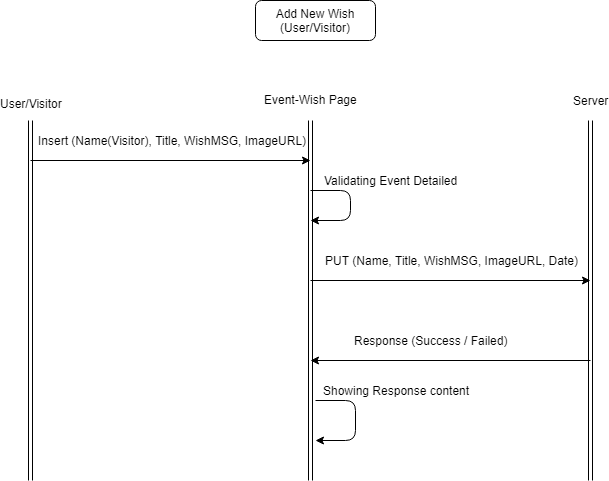

The diagram above was exported from draw.io. Its source (the exported page's mxGraphModel, read from the mxfile embedded in the PNG):
<mxGraphModel dx="754" dy="386" grid="1" gridSize="10" guides="1" tooltips="1" connect="1" arrows="1" fold="1" page="1" pageScale="1" pageWidth="850" pageHeight="1100" math="0" shadow="0">
  <root>
    <mxCell id="0" />
    <mxCell id="1" parent="0" />
    <mxCell id="IHuATH1ltMoePKjROZ6r-1" value="" style="shape=link;html=1;" edge="1" parent="1">
      <mxGeometry width="50" height="50" relative="1" as="geometry">
        <mxPoint x="119" y="1079.9999999999998" as="sourcePoint" />
        <mxPoint x="119" y="720" as="targetPoint" />
      </mxGeometry>
    </mxCell>
    <mxCell id="IHuATH1ltMoePKjROZ6r-2" value="User/Visitor" style="text;html=1;resizable=0;points=[];align=center;verticalAlign=middle;labelBackgroundColor=#ffffff;" vertex="1" connectable="0" parent="IHuATH1ltMoePKjROZ6r-1">
      <mxGeometry x="0.9176" y="-7" relative="1" as="geometry">
        <mxPoint x="-7" y="-32" as="offset" />
      </mxGeometry>
    </mxCell>
    <mxCell id="IHuATH1ltMoePKjROZ6r-3" value="" style="shape=link;html=1;" edge="1" parent="1">
      <mxGeometry width="50" height="50" relative="1" as="geometry">
        <mxPoint x="399" y="1079.9999999999998" as="sourcePoint" />
        <mxPoint x="399" y="720" as="targetPoint" />
      </mxGeometry>
    </mxCell>
    <mxCell id="IHuATH1ltMoePKjROZ6r-4" value="Event-Wish Page" style="text;html=1;resizable=0;points=[];align=center;verticalAlign=middle;labelBackgroundColor=#ffffff;" vertex="1" connectable="0" parent="IHuATH1ltMoePKjROZ6r-3">
      <mxGeometry x="0.8252" y="-7" relative="1" as="geometry">
        <mxPoint x="-7" y="-52" as="offset" />
      </mxGeometry>
    </mxCell>
    <mxCell id="IHuATH1ltMoePKjROZ6r-5" value="Add New Wish (User/Visitor)" style="rounded=1;whiteSpace=wrap;html=1;" vertex="1" parent="1">
      <mxGeometry x="344" y="600" width="120" height="40" as="geometry" />
    </mxCell>
    <mxCell id="IHuATH1ltMoePKjROZ6r-6" value="" style="shape=link;html=1;" edge="1" parent="1">
      <mxGeometry width="50" height="50" relative="1" as="geometry">
        <mxPoint x="679" y="1079.9999999999998" as="sourcePoint" />
        <mxPoint x="679" y="720" as="targetPoint" />
      </mxGeometry>
    </mxCell>
    <mxCell id="IHuATH1ltMoePKjROZ6r-7" value="Server" style="text;html=1;resizable=0;points=[];align=center;verticalAlign=middle;labelBackgroundColor=#ffffff;" vertex="1" connectable="0" parent="IHuATH1ltMoePKjROZ6r-6">
      <mxGeometry x="0.3882" y="-1" relative="1" as="geometry">
        <mxPoint x="-1" y="-130.5" as="offset" />
      </mxGeometry>
    </mxCell>
    <mxCell id="IHuATH1ltMoePKjROZ6r-8" value="" style="endArrow=classic;html=1;" edge="1" parent="1">
      <mxGeometry width="50" height="50" relative="1" as="geometry">
        <mxPoint x="119" y="759.9999999999998" as="sourcePoint" />
        <mxPoint x="399" y="759.9999999999998" as="targetPoint" />
      </mxGeometry>
    </mxCell>
    <mxCell id="IHuATH1ltMoePKjROZ6r-9" value="Insert (Name(Visitor), Title, WishMSG, ImageURL)" style="text;html=1;resizable=0;points=[];align=center;verticalAlign=middle;labelBackgroundColor=#ffffff;" vertex="1" connectable="0" parent="IHuATH1ltMoePKjROZ6r-8">
      <mxGeometry x="0.1993" y="-4" relative="1" as="geometry">
        <mxPoint x="-27" y="-24" as="offset" />
      </mxGeometry>
    </mxCell>
    <mxCell id="IHuATH1ltMoePKjROZ6r-10" value="" style="endArrow=classic;html=1;" edge="1" parent="1">
      <mxGeometry width="50" height="50" relative="1" as="geometry">
        <mxPoint x="399" y="879.9999999999998" as="sourcePoint" />
        <mxPoint x="679" y="879.9999999999998" as="targetPoint" />
      </mxGeometry>
    </mxCell>
    <mxCell id="IHuATH1ltMoePKjROZ6r-11" value="PUT (Name, Title, WishMSG, ImageURL, Date)" style="text;html=1;resizable=0;points=[];align=center;verticalAlign=middle;labelBackgroundColor=#ffffff;" vertex="1" connectable="0" parent="IHuATH1ltMoePKjROZ6r-10">
      <mxGeometry x="0.2749" y="-4" relative="1" as="geometry">
        <mxPoint x="-37" y="-24" as="offset" />
      </mxGeometry>
    </mxCell>
    <mxCell id="IHuATH1ltMoePKjROZ6r-12" value="" style="endArrow=classic;html=1;" edge="1" parent="1">
      <mxGeometry width="50" height="50" relative="1" as="geometry">
        <mxPoint x="399" y="789.9999999999998" as="sourcePoint" />
        <mxPoint x="399" y="819.9999999999998" as="targetPoint" />
        <Array as="points">
          <mxPoint x="439" y="790" />
          <mxPoint x="439" y="820" />
        </Array>
      </mxGeometry>
    </mxCell>
    <mxCell id="IHuATH1ltMoePKjROZ6r-13" value="Validating Event Detailed" style="text;html=1;resizable=0;points=[];align=center;verticalAlign=middle;labelBackgroundColor=#ffffff;" vertex="1" connectable="0" parent="IHuATH1ltMoePKjROZ6r-12">
      <mxGeometry x="0.6639" y="-1" relative="1" as="geometry">
        <mxPoint x="62" y="-39" as="offset" />
      </mxGeometry>
    </mxCell>
    <mxCell id="IHuATH1ltMoePKjROZ6r-14" value="" style="endArrow=classic;html=1;" edge="1" parent="1">
      <mxGeometry width="50" height="50" relative="1" as="geometry">
        <mxPoint x="679" y="959.9999999999998" as="sourcePoint" />
        <mxPoint x="399" y="959.9999999999998" as="targetPoint" />
      </mxGeometry>
    </mxCell>
    <mxCell id="IHuATH1ltMoePKjROZ6r-15" value="Response (Success / Failed)" style="text;html=1;resizable=0;points=[];align=center;verticalAlign=middle;labelBackgroundColor=#ffffff;" vertex="1" connectable="0" parent="IHuATH1ltMoePKjROZ6r-14">
      <mxGeometry x="-0.1237" y="5" relative="1" as="geometry">
        <mxPoint x="-37.5" y="-25" as="offset" />
      </mxGeometry>
    </mxCell>
    <mxCell id="IHuATH1ltMoePKjROZ6r-16" value="" style="endArrow=classic;html=1;" edge="1" parent="1">
      <mxGeometry width="50" height="50" relative="1" as="geometry">
        <mxPoint x="404" y="999.9999999999998" as="sourcePoint" />
        <mxPoint x="404" y="1039.9999999999998" as="targetPoint" />
        <Array as="points">
          <mxPoint x="444" y="1000" />
          <mxPoint x="444" y="1040" />
        </Array>
      </mxGeometry>
    </mxCell>
    <mxCell id="IHuATH1ltMoePKjROZ6r-17" value="Showing Response content" style="text;html=1;resizable=0;points=[];align=center;verticalAlign=middle;labelBackgroundColor=#ffffff;" vertex="1" connectable="0" parent="IHuATH1ltMoePKjROZ6r-16">
      <mxGeometry x="0.6985" y="-4" relative="1" as="geometry">
        <mxPoint x="62.5" y="-46" as="offset" />
      </mxGeometry>
    </mxCell>
  </root>
</mxGraphModel>